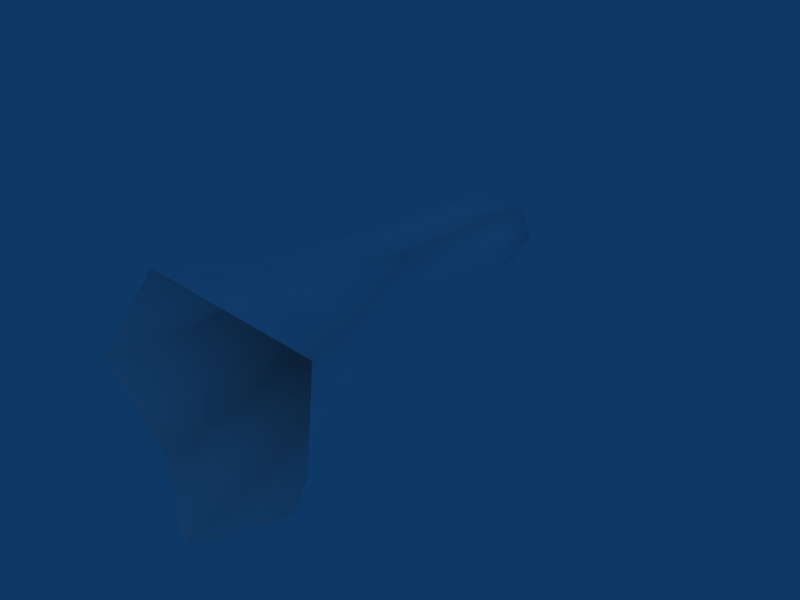 # Source: yuarmsL.blend  (saved by Blender 2.59.0; exported with 4.5.12 LTS)
import bpy
from mathutils import Matrix  # noqa: F401  (used for matrix-valued properties, if any)

bpy.ops.wm.read_factory_settings(use_empty=True)
scene = bpy.context.scene
scene.name = 'Scene'

# ---- collections
col_collection_1 = bpy.data.collections.new('Collection 1'); scene.collection.children.link(col_collection_1)

# ---- materials (node trees are filled in below, after node groups)
mat_mat = bpy.data.materials.new('mat')
mat_mat.alpha_threshold = 0.0
mat_mat.preview_render_type = 'FLAT'
mat_mat.diffuse_color = (1.0, 1.0, 1.0, 1.0)
mat_mat.roughness = 0.5
mat_mat.specular_intensity = 0.0
mat_mat.line_color = (0.0, 0.0, 0.0, 1.0)

# ---- material node trees

# ---- world
world_world = bpy.data.worlds.new('World'); scene.world = world_world
world_world.color = (0.05656, 0.2208, 0.4)
world_world.use_sun_shadow = False
world_world.sun_shadow_jitter_overblur = 0.0
world_world.cycles.sampling_method = 'MANUAL'
world_world.cycles.sample_map_resolution = 256

# ---- lights
light_spot = bpy.data.lights.new('Spot', 'POINT')
light_spot.transmission_factor = 0.0
light_spot.cutoff_distance = 30.0
light_spot.energy = 100.0
light_spot.shadow_buffer_clip_start = 1.001
light_spot.shadow_soft_size = 1.0
light_spot.shadow_maximum_resolution = 0.006
light_spot.use_absolute_resolution = True
light_spot.cycles.use_multiple_importance_sampling = False

# ---- meshes
me_yuarml = bpy.data.meshes.new('yuarmL')
me_yuarml.from_pydata([(0.1223, 0.02503, 0.1307), (0.1732, 0.03536, -0.01658), (0.09597, 0.004684, -0.1674), (-0.2246, -0.03176, -0.1197), (-0.2997, -0.0323, 0.04152), (-0.1669, -0.04235, 0.2199), (-0.08347, -0.002968, -0.2122), (-0.05323, -0.00075, 0.2068), (-0.2868, -0.2175, 0.0341), (-0.2191, -0.2111, -0.1743), (-0.06861, -0.2098, -0.2293), (-0.1688, -0.2169, 0.1899), (0.161, -0.2112, -0.02358), (0.0928, -0.2125, -0.1512), (0.1179, -0.2075, 0.175), (-0.03428, -0.2092, 0.2133), (-0.3537, -1.385, 0.06119), (-0.2321, -1.339, -0.2868), (-0.01043, -1.258, -0.3284), (-0.2011, -1.326, 0.2738), (0.182, -1.182, -0.1855), (0.2657, -1.151, -0.01656), (0.236, -1.165, 0.281), (-0.04091, -1.262, 0.3681), (-0.2229, -2.199, -0.4213), (-0.3575, -2.359, 0.1125), (0.1689, -2.445, -0.5764), (-0.1939, -2.189, 0.5004), (0.5862, -2.218, -0.3262), (0.7664, -2.307, -0.01339), (0.7082, -2.201, 0.4132), (0.2081, -2.426, 0.6801), (-0.2863, -2.009, 0.08856), (-0.1745, -1.981, -0.3429), (0.1791, -1.901, -0.4397), (-0.1475, -1.971, 0.3802), (0.469, -1.832, -0.2396), (0.5959, -1.811, -0.005081), (0.5621, -1.826, 0.3375), (0.1958, -1.89, 0.5187), (-0.3831, -1.233, 0.05185), (-0.2843, -1.192, -0.2509), (-0.08147, -1.116, -0.3067), (-0.2419, -1.178, 0.2542), (0.1062, -1.045, -0.1879), (0.1862, -1.014, -0.02495), (0.1431, -1.026, 0.246), (-0.08655, -1.111, 0.3184), (-0.1429, 0.2671, 0.02627)], [], [(3, 9, 8, 4), (3, 6, 10, 9), (4, 8, 11, 5), (1, 12, 13, 2), (0, 14, 12, 1), (5, 11, 15, 7), (2, 13, 10, 6), (0, 7, 15, 14), (16, 17, 33, 32), (32, 33, 24, 25), (17, 18, 34, 33), (33, 34, 26, 24), (19, 16, 32, 35), (35, 32, 25, 27), (20, 21, 37, 36), (36, 37, 29, 28), (21, 22, 38, 37), (37, 38, 30, 29), (23, 19, 35, 39), (39, 35, 27, 31), (18, 20, 36, 34), (34, 36, 28, 26), (22, 23, 39, 38), (38, 39, 31, 30), (8, 9, 41, 40), (40, 41, 17, 16), (9, 10, 42, 41), (41, 42, 18, 17), (11, 8, 40, 43), (43, 40, 16, 19), (13, 12, 45, 44), (44, 45, 21, 20), (12, 14, 46, 45), (45, 46, 22, 21), (15, 11, 43, 47), (47, 43, 19, 23), (10, 13, 44, 42), (42, 44, 20, 18), (14, 15, 47, 46), (46, 47, 23, 22), (3, 4, 48), (3, 48, 6), (2, 6, 48), (1, 2, 48), (0, 1, 48), (0, 48, 7), (5, 7, 48), (4, 5, 48)])
me_yuarml.polygons.foreach_set('use_smooth', [True] * 48)
_uv = me_yuarml.uv_layers.new(name='UVTex')
_uv.uv.foreach_set('vector', [0.6771, 0.8036, 0.6774, 0.7905, 0.6733, 0.7901, 0.6725, 0.8036, 0.6771, 0.8036, 0.6856, 0.8057, 0.6865, 0.7906, 0.6774, 0.7905, 0.6725, 0.8036, 0.6733, 0.7901, 0.6804, 0.7901, 0.6805, 0.8028, 0.701, 0.8085, 0.7003, 0.7905, 0.6962, 0.7904, 0.6964, 0.8063, 0.698, 0.8078, 0.6977, 0.7908, 0.7003, 0.7905, 0.701, 0.8085, 0.6805, 0.8028, 0.6804, 0.7901, 0.6885, 0.7907, 0.6874, 0.8059, 0.6964, 0.8063, 0.6962, 0.7904, 0.6865, 0.7906, 0.6856, 0.8057, 0.698, 0.8078, 0.6874, 0.8059, 0.6885, 0.7907, 0.6977, 0.7908, 0.6693, 0.7391, 0.6766, 0.7424, 0.6801, 0.6745, 0.6733, 0.6725, 0.6733, 0.6725, 0.6801, 0.6745, 0.6772, 0.6457, 0.6691, 0.634, 0.6766, 0.7424, 0.69, 0.7483, 0.7014, 0.6804, 0.6801, 0.6745, 0.6801, 0.6745, 0.7014, 0.6804, 0.7008, 0.6277, 0.6772, 0.6457, 0.6785, 0.7434, 0.6693, 0.7391, 0.6733, 0.6725, 0.6817, 0.6752, 0.6817, 0.6752, 0.6733, 0.6725, 0.6691, 0.634, 0.6789, 0.6464, 0.7015, 0.7539, 0.7066, 0.7561, 0.7265, 0.6869, 0.7188, 0.6854, 0.7188, 0.6854, 0.7265, 0.6869, 0.7367, 0.6378, 0.7259, 0.6443, 0.7066, 0.7561, 0.7048, 0.7551, 0.7244, 0.6859, 0.7265, 0.6869, 0.7265, 0.6869, 0.7244, 0.6859, 0.7332, 0.6455, 0.7367, 0.6378, 0.6881, 0.748, 0.6785, 0.7434, 0.6817, 0.6752, 0.7024, 0.6811, 0.7024, 0.6811, 0.6817, 0.6752, 0.6789, 0.6464, 0.7031, 0.6291, 0.69, 0.7483, 0.7015, 0.7539, 0.7188, 0.6854, 0.7014, 0.6804, 0.7014, 0.6804, 0.7188, 0.6854, 0.7259, 0.6443, 0.7008, 0.6277, 0.7048, 0.7551, 0.6881, 0.748, 0.7024, 0.6811, 0.7244, 0.6859, 0.7244, 0.6859, 0.7024, 0.6811, 0.7031, 0.6291, 0.7332, 0.6455, 0.6733, 0.7901, 0.6774, 0.7905, 0.6735, 0.7532, 0.6675, 0.7501, 0.731, 0.5667, 0.7201, 0.5667, 0.7201, 0.5721, 0.731, 0.5721, 0.6774, 0.7905, 0.6865, 0.7906, 0.6857, 0.7587, 0.6735, 0.7532, 0.7201, 0.5667, 0.731, 0.5667, 0.731, 0.5721, 0.7201, 0.5721, 0.6804, 0.7901, 0.6733, 0.7901, 0.6675, 0.7501, 0.676, 0.7542, 0.731, 0.5667, 0.7201, 0.5667, 0.7201, 0.5721, 0.731, 0.5721, 0.6962, 0.7904, 0.7003, 0.7905, 0.7018, 0.7661, 0.697, 0.7639, 0.731, 0.5667, 0.7201, 0.5667, 0.7201, 0.5721, 0.731, 0.5721, 0.7003, 0.7905, 0.6977, 0.7908, 0.6992, 0.7652, 0.7018, 0.7661, 0.731, 0.5667, 0.7201, 0.5667, 0.7201, 0.5721, 0.731, 0.5721, 0.6885, 0.7907, 0.6804, 0.7901, 0.676, 0.7542, 0.6854, 0.7591, 0.731, 0.5667, 0.7201, 0.5667, 0.7201, 0.5721, 0.731, 0.5721, 0.6865, 0.7906, 0.6962, 0.7904, 0.697, 0.7639, 0.6857, 0.7587, 0.731, 0.5667, 0.7201, 0.5667, 0.7201, 0.5721, 0.731, 0.5721, 0.6977, 0.7908, 0.6885, 0.7907, 0.6854, 0.7591, 0.6992, 0.7652, 0.7201, 0.5667, 0.731, 0.5667, 0.731, 0.5721, 0.7201, 0.5721, 0.6771, 0.8036, 0.6725, 0.8036, 0.682, 0.8254, 0.6771, 0.8036, 0.682, 0.8254, 0.6856, 0.8057, 0.6964, 0.8063, 0.6856, 0.8057, 0.682, 0.8254, 0.701, 0.8085, 0.6964, 0.8063, 0.682, 0.8254, 0.698, 0.8078, 0.701, 0.8085, 0.682, 0.8254, 0.698, 0.8078, 0.682, 0.8254, 0.6874, 0.8059, 0.6805, 0.8028, 0.6874, 0.8059, 0.682, 0.8254, 0.6725, 0.8036, 0.6805, 0.8028, 0.682, 0.8254])
me_yuarml.materials.append(mat_mat)
me_yuarml.use_remesh_preserve_volume = False
me_yuarml.use_remesh_preserve_attributes = False
me_yuarml.use_mirror_vertex_groups = False
me_yuarml.update()
arm_armature = bpy.data.armatures.new('Armature')  # bones are not reproduced

# ---- objects
ob_armature = bpy.data.objects.new('Armature', arm_armature)
ob_yuarml = bpy.data.objects.new('yuarmL', me_yuarml)
ob_lamp = bpy.data.objects.new('Lamp', light_spot)

# ---- transforms, parenting, visibility, modifiers, constraints
ob_armature.location = (0.2262, -1.91, -0.2819)
ob_armature.lineart.crease_threshold = 0.0
ob_yuarml.parent = ob_armature
ob_yuarml.matrix_parent_inverse = Matrix(((1.0, 0.0, 0.0, -0.2262), (0.0, 1.0, 0.0, 1.91), (0.0, 0.0, 1.0, 0.2819), (0.0, 0.0, 0.0, 1.0)))
ob_yuarml.location = (0.0, 0.0, 0.0)
ob_yuarml.lock_rotations_4d = False
ob_yuarml.empty_display_type = 'ARROWS'
ob_yuarml.lineart.crease_threshold = 0.0
_vg = ob_yuarml.vertex_groups.new(name='front')
_vg.add([16, 19, 23, 25, 27, 31, 32, 35, 39], 1.0, 'REPLACE')
_vg = ob_yuarml.vertex_groups.new(name='back')
_vg.add([17, 18, 24, 26, 33, 34], 1.0, 'REPLACE')
_vg = ob_yuarml.vertex_groups.new(name='top')
_vg.add([20, 21, 22, 28, 29, 30, 36, 37, 38], 1.0, 'REPLACE')
_m = ob_yuarml.modifiers.new('Armature', 'ARMATURE')
_m.object = ob_armature
_m.use_bone_envelopes = True
ob_lamp.location = (4.076, -10.51, 5.904)
ob_lamp.rotation_euler = (0.6503, 0.05522, 1.866)
ob_lamp.lock_rotations_4d = False
ob_lamp.empty_display_type = 'ARROWS'
ob_lamp.color = (0.0, 0.0, 0.0, 0.0)
ob_lamp.lineart.crease_threshold = 0.0

# ---- collection membership
col_collection_1.objects.link(ob_armature)
col_collection_1.objects.link(ob_yuarml)
col_collection_1.objects.link(ob_lamp)

# ---- scene / render settings (as saved in the file)
scene.frame_start = 1; scene.frame_end = 18; scene.frame_set(0)
scene.render.engine = 'BLENDER_EEVEE_NEXT'
scene.render.image_settings.file_format = 'JPEG'
scene.render.image_settings.color_mode = 'RGB'
scene.render.image_settings.compression = 90
scene.render.resolution_x = 800
scene.render.resolution_y = 600
scene.render.pixel_aspect_x = 100.0
scene.render.pixel_aspect_y = 100.0
scene.render.fps = 25
scene.render.dither_intensity = 0.0
scene.render.use_compositing = False
scene.render.use_sequencer = False
scene.render.bake_margin = 2
scene.render.bake_bias = 0.0
scene.render.use_stamp_time = False
scene.render.use_stamp_date = False
scene.render.use_stamp_frame = False
scene.render.use_stamp_camera = False
scene.render.use_stamp_scene = False
scene.render.use_stamp_filename = False
scene.render.use_stamp_render_time = False
scene.render.stamp_font_size = 0
scene.cycles.use_denoising = False
scene.cycles.samples = 10
scene.cycles.sampling_pattern = 'TABULATED_SOBOL'
scene.cycles.light_sampling_threshold = 0.0
scene.cycles.use_adaptive_sampling = False
scene.cycles.use_light_tree = False
scene.cycles.blur_glossy = 0.0
scene.cycles.volume_bounces = 1
scene.cycles.pixel_filter_type = 'GAUSSIAN'
scene.cycles.sample_clamp_indirect = 0.0
scene.view_settings.view_transform = 'Raw'
bpy.context.view_layer.update()

# ---- added for rendering (the .blend has no active camera): camera
cam_auto = bpy.data.cameras.new('AutoCamera')
cam_auto.lens = 50.0
cam_auto.sensor_width = 36.0
cam_auto.clip_end = 1000.0
ob_auto_camera = bpy.data.objects.new('AutoCamera', cam_auto)
scene.collection.objects.link(ob_auto_camera)
ob_auto_camera.location = (3.1549, -4.64504, 2.42247)
ob_auto_camera.rotation_euler = (1.09748, -7.21219e-08, 0.694738)
scene.camera = ob_auto_camera
bpy.context.view_layer.update()
